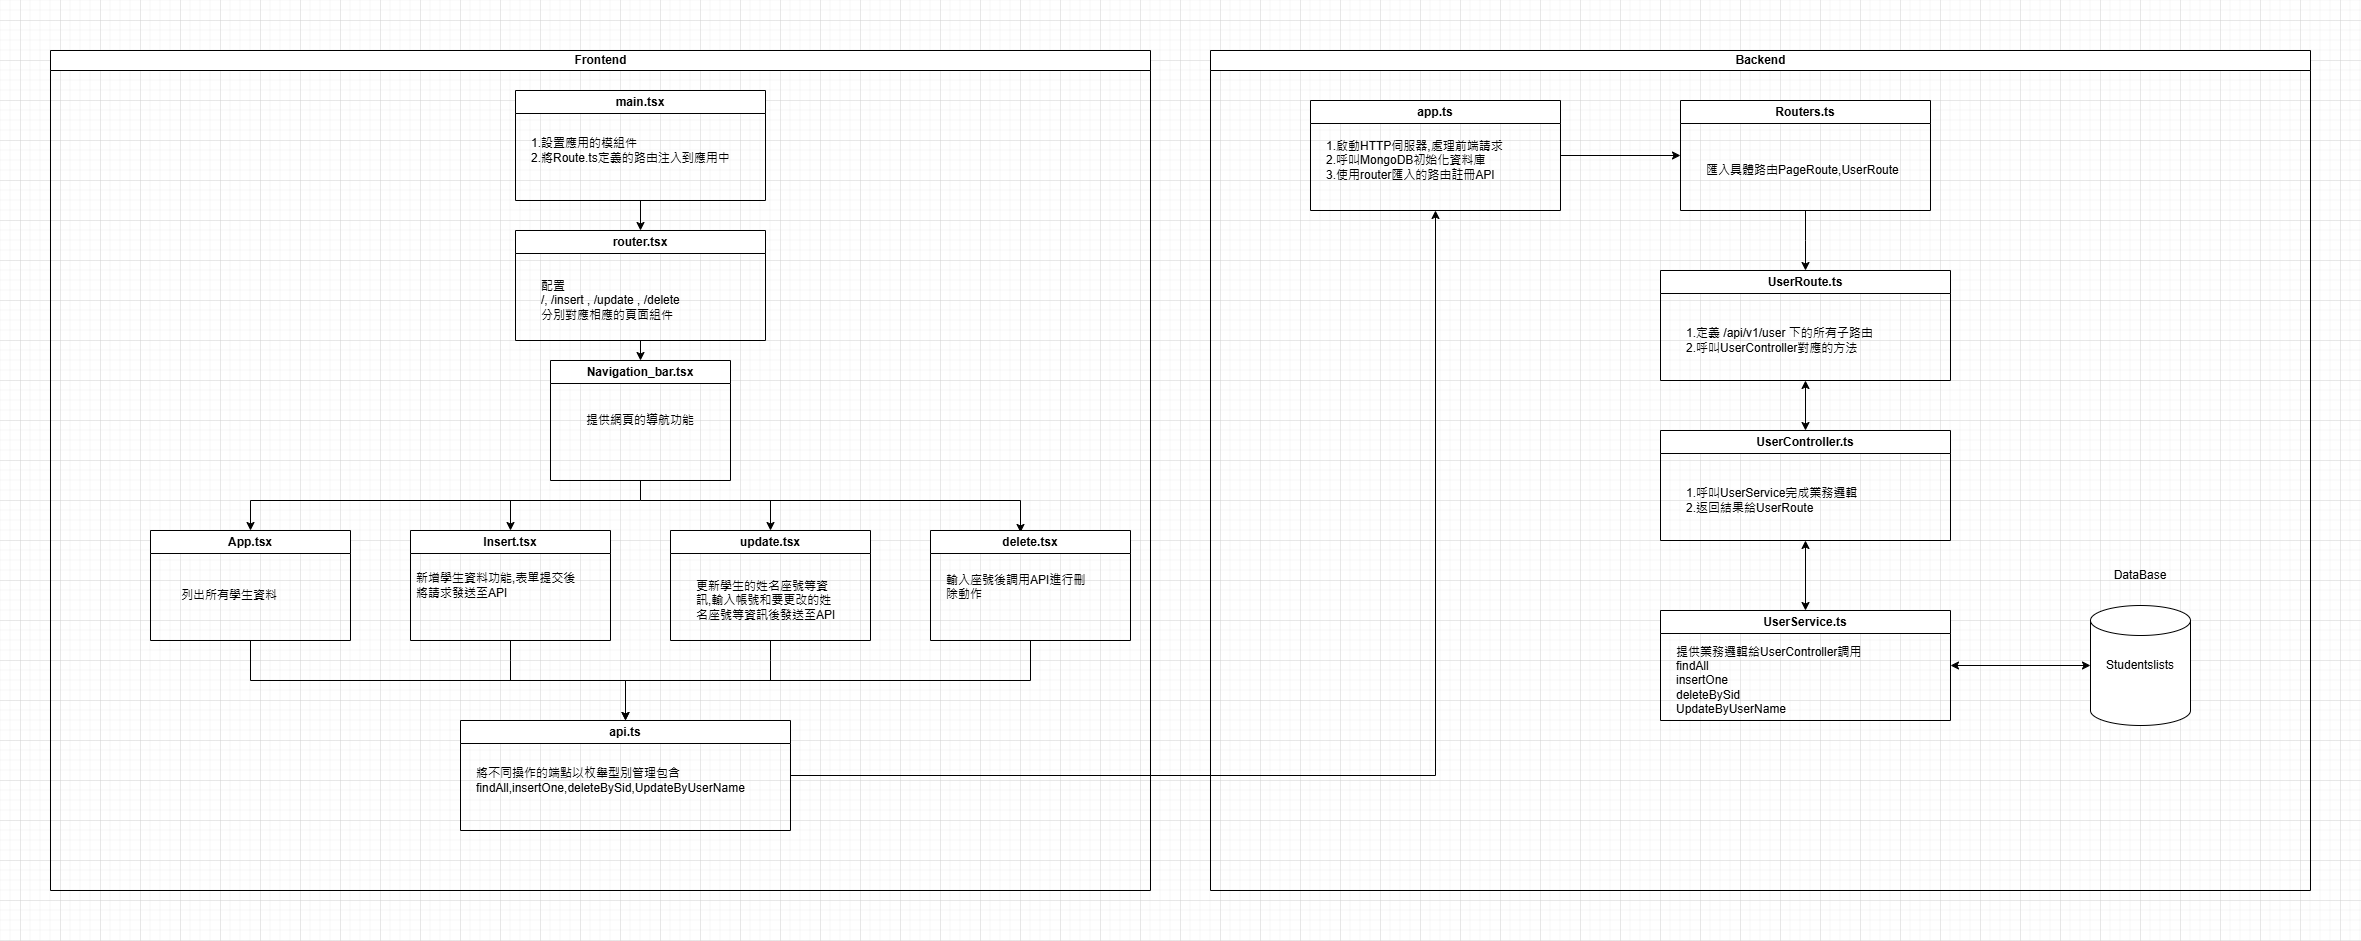

The diagram above was exported from draw.io. Its source (the exported page's mxGraphModel, read from the mxfile embedded in the PNG):
<mxGraphModel dx="794" dy="492" grid="1" gridSize="10" guides="1" tooltips="1" connect="1" arrows="1" fold="1" page="1" pageScale="1" pageWidth="2500" pageHeight="1000" math="0" shadow="0">
  <root>
    <mxCell id="0" />
    <mxCell id="1" parent="0" />
    <mxCell id="dNxyNK7c78bLwvsdeMH5-11" value="Frontend" style="swimlane;html=1;startSize=20;horizontal=1;containerType=tree;glass=0;" parent="1" vertex="1">
      <mxGeometry x="30" y="70" width="1100" height="840" as="geometry" />
    </mxCell>
    <mxCell id="0aC_765vt8nL3H6GvDwa-129" style="edgeStyle=orthogonalEdgeStyle;rounded=0;orthogonalLoop=1;jettySize=auto;html=1;exitX=0.5;exitY=1;exitDx=0;exitDy=0;entryX=0.5;entryY=0;entryDx=0;entryDy=0;" parent="dNxyNK7c78bLwvsdeMH5-11" source="0aC_765vt8nL3H6GvDwa-107" target="0aC_765vt8nL3H6GvDwa-110" edge="1">
      <mxGeometry relative="1" as="geometry" />
    </mxCell>
    <mxCell id="0aC_765vt8nL3H6GvDwa-107" value="main.tsx" style="swimlane;whiteSpace=wrap;html=1;" parent="dNxyNK7c78bLwvsdeMH5-11" vertex="1">
      <mxGeometry x="465" y="40" width="250" height="110" as="geometry" />
    </mxCell>
    <mxCell id="0aC_765vt8nL3H6GvDwa-117" value="1.設置應用的模組件&lt;div&gt;2.將Route.ts定義的路由注入到應用中&lt;/div&gt;" style="text;strokeColor=none;fillColor=none;align=left;verticalAlign=middle;spacingLeft=4;spacingRight=4;overflow=hidden;points=[[0,0.5],[1,0.5]];portConstraint=eastwest;rotatable=0;whiteSpace=wrap;html=1;" parent="0aC_765vt8nL3H6GvDwa-107" vertex="1">
      <mxGeometry x="10" y="30" width="210" height="60" as="geometry" />
    </mxCell>
    <mxCell id="0aC_765vt8nL3H6GvDwa-130" style="edgeStyle=orthogonalEdgeStyle;rounded=0;orthogonalLoop=1;jettySize=auto;html=1;exitX=0.5;exitY=1;exitDx=0;exitDy=0;entryX=0.5;entryY=0;entryDx=0;entryDy=0;" parent="dNxyNK7c78bLwvsdeMH5-11" source="0aC_765vt8nL3H6GvDwa-110" target="0aC_765vt8nL3H6GvDwa-111" edge="1">
      <mxGeometry relative="1" as="geometry" />
    </mxCell>
    <mxCell id="0aC_765vt8nL3H6GvDwa-110" value="router.tsx" style="swimlane;whiteSpace=wrap;html=1;" parent="dNxyNK7c78bLwvsdeMH5-11" vertex="1">
      <mxGeometry x="465" y="180" width="250" height="110" as="geometry" />
    </mxCell>
    <mxCell id="0aC_765vt8nL3H6GvDwa-118" value="配置&lt;div&gt;/, /insert , /update , /delete&lt;/div&gt;&lt;div&gt;分別對應相應的頁面組件&lt;/div&gt;" style="text;strokeColor=none;fillColor=none;align=left;verticalAlign=middle;spacingLeft=4;spacingRight=4;overflow=hidden;points=[[0,0.5],[1,0.5]];portConstraint=eastwest;rotatable=0;whiteSpace=wrap;html=1;" parent="0aC_765vt8nL3H6GvDwa-110" vertex="1">
      <mxGeometry x="20" y="40" width="200" height="60" as="geometry" />
    </mxCell>
    <mxCell id="0aC_765vt8nL3H6GvDwa-131" style="edgeStyle=orthogonalEdgeStyle;rounded=0;orthogonalLoop=1;jettySize=auto;html=1;entryX=0.5;entryY=0;entryDx=0;entryDy=0;" parent="dNxyNK7c78bLwvsdeMH5-11" target="0aC_765vt8nL3H6GvDwa-120" edge="1">
      <mxGeometry relative="1" as="geometry">
        <mxPoint x="250" y="460" as="targetPoint" />
        <mxPoint x="590" y="450" as="sourcePoint" />
        <Array as="points">
          <mxPoint x="590" y="450" />
          <mxPoint x="200" y="450" />
        </Array>
      </mxGeometry>
    </mxCell>
    <mxCell id="0aC_765vt8nL3H6GvDwa-138" style="edgeStyle=elbowEdgeStyle;rounded=0;orthogonalLoop=1;jettySize=auto;html=1;exitX=0.5;exitY=1;exitDx=0;exitDy=0;elbow=vertical;entryX=0.45;entryY=0.018;entryDx=0;entryDy=0;entryPerimeter=0;" parent="dNxyNK7c78bLwvsdeMH5-11" source="0aC_765vt8nL3H6GvDwa-111" target="0aC_765vt8nL3H6GvDwa-115" edge="1">
      <mxGeometry relative="1" as="geometry">
        <mxPoint x="973" y="490" as="targetPoint" />
        <Array as="points">
          <mxPoint x="790" y="450" />
        </Array>
      </mxGeometry>
    </mxCell>
    <mxCell id="0aC_765vt8nL3H6GvDwa-111" value="Navigation_bar.tsx" style="swimlane;whiteSpace=wrap;html=1;" parent="dNxyNK7c78bLwvsdeMH5-11" vertex="1">
      <mxGeometry x="500" y="310" width="180" height="120" as="geometry" />
    </mxCell>
    <mxCell id="0aC_765vt8nL3H6GvDwa-119" value="提供網頁的導航功能" style="text;strokeColor=none;fillColor=none;align=left;verticalAlign=middle;spacingLeft=4;spacingRight=4;overflow=hidden;points=[[0,0.5],[1,0.5]];portConstraint=eastwest;rotatable=0;whiteSpace=wrap;html=1;" parent="0aC_765vt8nL3H6GvDwa-111" vertex="1">
      <mxGeometry x="30" y="45" width="120" height="30" as="geometry" />
    </mxCell>
    <mxCell id="0aC_765vt8nL3H6GvDwa-133" style="edgeStyle=orthogonalEdgeStyle;rounded=0;orthogonalLoop=1;jettySize=auto;html=1;exitX=0.5;exitY=0;exitDx=0;exitDy=0;entryX=0.5;entryY=0;entryDx=0;entryDy=0;" parent="dNxyNK7c78bLwvsdeMH5-11" target="0aC_765vt8nL3H6GvDwa-113" edge="1">
      <mxGeometry relative="1" as="geometry">
        <mxPoint x="460" y="450" as="sourcePoint" />
      </mxGeometry>
    </mxCell>
    <mxCell id="0aC_765vt8nL3H6GvDwa-148" style="edgeStyle=orthogonalEdgeStyle;rounded=0;orthogonalLoop=1;jettySize=auto;html=1;exitX=0.5;exitY=1;exitDx=0;exitDy=0;endArrow=none;endFill=0;" parent="dNxyNK7c78bLwvsdeMH5-11" source="0aC_765vt8nL3H6GvDwa-113" edge="1">
      <mxGeometry relative="1" as="geometry">
        <mxPoint x="460" y="630" as="targetPoint" />
      </mxGeometry>
    </mxCell>
    <mxCell id="0aC_765vt8nL3H6GvDwa-113" value="Insert.tsx" style="swimlane;whiteSpace=wrap;html=1;" parent="dNxyNK7c78bLwvsdeMH5-11" vertex="1">
      <mxGeometry x="360" y="480" width="200" height="110" as="geometry" />
    </mxCell>
    <mxCell id="0aC_765vt8nL3H6GvDwa-122" value="新增學生資料功能,表單提交後將請求發送至API" style="text;strokeColor=none;fillColor=none;align=left;verticalAlign=middle;spacingLeft=4;spacingRight=4;overflow=hidden;points=[[0,0.5],[1,0.5]];portConstraint=eastwest;rotatable=0;whiteSpace=wrap;html=1;" parent="0aC_765vt8nL3H6GvDwa-113" vertex="1">
      <mxGeometry y="30" width="170" height="50" as="geometry" />
    </mxCell>
    <mxCell id="0aC_765vt8nL3H6GvDwa-139" style="edgeStyle=orthogonalEdgeStyle;rounded=0;orthogonalLoop=1;jettySize=auto;html=1;exitX=0.5;exitY=0;exitDx=0;exitDy=0;entryX=0.5;entryY=0;entryDx=0;entryDy=0;" parent="dNxyNK7c78bLwvsdeMH5-11" target="0aC_765vt8nL3H6GvDwa-114" edge="1">
      <mxGeometry relative="1" as="geometry">
        <mxPoint x="720" y="450" as="sourcePoint" />
      </mxGeometry>
    </mxCell>
    <mxCell id="0aC_765vt8nL3H6GvDwa-149" style="edgeStyle=orthogonalEdgeStyle;rounded=0;orthogonalLoop=1;jettySize=auto;html=1;exitX=0.5;exitY=1;exitDx=0;exitDy=0;endArrow=none;endFill=0;" parent="dNxyNK7c78bLwvsdeMH5-11" source="0aC_765vt8nL3H6GvDwa-114" edge="1">
      <mxGeometry relative="1" as="geometry">
        <mxPoint x="720" y="630" as="targetPoint" />
      </mxGeometry>
    </mxCell>
    <mxCell id="0aC_765vt8nL3H6GvDwa-114" value="update.tsx" style="swimlane;whiteSpace=wrap;html=1;" parent="dNxyNK7c78bLwvsdeMH5-11" vertex="1">
      <mxGeometry x="620" y="480" width="200" height="110" as="geometry" />
    </mxCell>
    <mxCell id="0aC_765vt8nL3H6GvDwa-123" value="更新學生的姓名座號等資訊,輸入帳號和要更改的姓名座號等資訊後發送至API" style="text;strokeColor=none;fillColor=none;align=left;verticalAlign=middle;spacingLeft=4;spacingRight=4;overflow=hidden;points=[[0,0.5],[1,0.5]];portConstraint=eastwest;rotatable=0;whiteSpace=wrap;html=1;" parent="0aC_765vt8nL3H6GvDwa-114" vertex="1">
      <mxGeometry x="20" y="40" width="150" height="60" as="geometry" />
    </mxCell>
    <mxCell id="0aC_765vt8nL3H6GvDwa-147" style="edgeStyle=orthogonalEdgeStyle;rounded=0;orthogonalLoop=1;jettySize=auto;html=1;exitX=0.5;exitY=1;exitDx=0;exitDy=0;entryX=0.5;entryY=0;entryDx=0;entryDy=0;" parent="dNxyNK7c78bLwvsdeMH5-11" source="0aC_765vt8nL3H6GvDwa-115" target="0aC_765vt8nL3H6GvDwa-116" edge="1">
      <mxGeometry relative="1" as="geometry" />
    </mxCell>
    <mxCell id="0aC_765vt8nL3H6GvDwa-115" value="delete.tsx" style="swimlane;whiteSpace=wrap;html=1;" parent="dNxyNK7c78bLwvsdeMH5-11" vertex="1">
      <mxGeometry x="880" y="480" width="200" height="110" as="geometry" />
    </mxCell>
    <mxCell id="0aC_765vt8nL3H6GvDwa-124" value="輸入座號後調用API進行刪除動作" style="text;strokeColor=none;fillColor=none;align=left;verticalAlign=middle;spacingLeft=4;spacingRight=4;overflow=hidden;points=[[0,0.5],[1,0.5]];portConstraint=eastwest;rotatable=0;whiteSpace=wrap;html=1;" parent="0aC_765vt8nL3H6GvDwa-115" vertex="1">
      <mxGeometry x="10" y="40" width="150" height="30" as="geometry" />
    </mxCell>
    <mxCell id="0aC_765vt8nL3H6GvDwa-116" value="api.ts" style="swimlane;whiteSpace=wrap;html=1;" parent="dNxyNK7c78bLwvsdeMH5-11" vertex="1">
      <mxGeometry x="410" y="670" width="330" height="110" as="geometry" />
    </mxCell>
    <mxCell id="0aC_765vt8nL3H6GvDwa-125" value="將不同操作的端點以枚舉型別管理包含findAll,insertOne,deleteBySid,UpdateByUserName" style="text;strokeColor=none;fillColor=none;align=left;verticalAlign=middle;spacingLeft=4;spacingRight=4;overflow=hidden;points=[[0,0.5],[1,0.5]];portConstraint=eastwest;rotatable=0;whiteSpace=wrap;html=1;" parent="0aC_765vt8nL3H6GvDwa-116" vertex="1">
      <mxGeometry x="10" y="30" width="290" height="60" as="geometry" />
    </mxCell>
    <mxCell id="0aC_765vt8nL3H6GvDwa-143" style="edgeStyle=orthogonalEdgeStyle;rounded=0;orthogonalLoop=1;jettySize=auto;html=1;exitX=0.5;exitY=1;exitDx=0;exitDy=0;" parent="dNxyNK7c78bLwvsdeMH5-11" source="0aC_765vt8nL3H6GvDwa-120" target="0aC_765vt8nL3H6GvDwa-116" edge="1">
      <mxGeometry relative="1" as="geometry" />
    </mxCell>
    <mxCell id="0aC_765vt8nL3H6GvDwa-120" value="App.tsx" style="swimlane;whiteSpace=wrap;html=1;startSize=23;" parent="dNxyNK7c78bLwvsdeMH5-11" vertex="1">
      <mxGeometry x="100" y="480" width="200" height="110" as="geometry" />
    </mxCell>
    <mxCell id="0aC_765vt8nL3H6GvDwa-121" value="列出所有學生資料" style="text;strokeColor=none;fillColor=none;align=left;verticalAlign=middle;spacingLeft=4;spacingRight=4;overflow=hidden;points=[[0,0.5],[1,0.5]];portConstraint=eastwest;rotatable=0;whiteSpace=wrap;html=1;" parent="0aC_765vt8nL3H6GvDwa-120" vertex="1">
      <mxGeometry x="25" y="40" width="155" height="50" as="geometry" />
    </mxCell>
    <mxCell id="0aC_765vt8nL3H6GvDwa-150" value="Backend" style="swimlane;html=1;startSize=20;horizontal=1;containerType=tree;glass=0;" parent="1" vertex="1">
      <mxGeometry x="1190" y="70" width="1100" height="840" as="geometry" />
    </mxCell>
    <mxCell id="0aC_765vt8nL3H6GvDwa-151" style="edgeStyle=orthogonalEdgeStyle;rounded=0;orthogonalLoop=1;jettySize=auto;html=1;exitX=0.5;exitY=1;exitDx=0;exitDy=0;entryX=0.5;entryY=0;entryDx=0;entryDy=0;strokeColor=none;" parent="0aC_765vt8nL3H6GvDwa-150" source="0aC_765vt8nL3H6GvDwa-152" target="0aC_765vt8nL3H6GvDwa-178" edge="1">
      <mxGeometry relative="1" as="geometry" />
    </mxCell>
    <mxCell id="Qm6p8VFiUIs3QqInLPTh-5" style="edgeStyle=orthogonalEdgeStyle;rounded=0;orthogonalLoop=1;jettySize=auto;html=1;exitX=1;exitY=0.5;exitDx=0;exitDy=0;entryX=0;entryY=0.5;entryDx=0;entryDy=0;" edge="1" parent="0aC_765vt8nL3H6GvDwa-150" source="0aC_765vt8nL3H6GvDwa-152" target="0aC_765vt8nL3H6GvDwa-178">
      <mxGeometry relative="1" as="geometry" />
    </mxCell>
    <mxCell id="0aC_765vt8nL3H6GvDwa-152" value="app.ts" style="swimlane;whiteSpace=wrap;html=1;" parent="0aC_765vt8nL3H6GvDwa-150" vertex="1">
      <mxGeometry x="100" y="50" width="250" height="110" as="geometry" />
    </mxCell>
    <mxCell id="0aC_765vt8nL3H6GvDwa-153" value="1.啟動HTTP伺服器,處理前端請求&lt;div&gt;2.呼叫MongoDB初始化資料庫&lt;/div&gt;&lt;div&gt;3.使用router匯入的路由註冊API&lt;/div&gt;" style="text;strokeColor=none;fillColor=none;align=left;verticalAlign=middle;spacingLeft=4;spacingRight=4;overflow=hidden;points=[[0,0.5],[1,0.5]];portConstraint=eastwest;rotatable=0;whiteSpace=wrap;html=1;" parent="0aC_765vt8nL3H6GvDwa-152" vertex="1">
      <mxGeometry x="10" y="30" width="210" height="60" as="geometry" />
    </mxCell>
    <mxCell id="0aC_765vt8nL3H6GvDwa-155" value="UserRoute.ts" style="swimlane;whiteSpace=wrap;html=1;" parent="0aC_765vt8nL3H6GvDwa-150" vertex="1">
      <mxGeometry x="450" y="220" width="290" height="110" as="geometry" />
    </mxCell>
    <mxCell id="0aC_765vt8nL3H6GvDwa-156" value="1.定義 /api/v1/user 下的所有子路由&lt;div&gt;2.呼叫UserController對應的方法&lt;/div&gt;" style="text;strokeColor=none;fillColor=none;align=left;verticalAlign=middle;spacingLeft=4;spacingRight=4;overflow=hidden;points=[[0,0.5],[1,0.5]];portConstraint=eastwest;rotatable=0;whiteSpace=wrap;html=1;" parent="0aC_765vt8nL3H6GvDwa-155" vertex="1">
      <mxGeometry x="20" y="40" width="200" height="60" as="geometry" />
    </mxCell>
    <mxCell id="0aC_765vt8nL3H6GvDwa-177" style="edgeStyle=orthogonalEdgeStyle;rounded=0;orthogonalLoop=1;jettySize=auto;html=1;exitX=0.5;exitY=1;exitDx=0;exitDy=0;entryX=0.5;entryY=0;entryDx=0;entryDy=0;strokeColor=none;" parent="0aC_765vt8nL3H6GvDwa-150" source="0aC_765vt8nL3H6GvDwa-178" target="0aC_765vt8nL3H6GvDwa-155" edge="1">
      <mxGeometry relative="1" as="geometry">
        <mxPoint x="1495" y="230" as="sourcePoint" />
      </mxGeometry>
    </mxCell>
    <mxCell id="Qm6p8VFiUIs3QqInLPTh-13" style="edgeStyle=orthogonalEdgeStyle;rounded=0;orthogonalLoop=1;jettySize=auto;html=1;exitX=0.5;exitY=1;exitDx=0;exitDy=0;" edge="1" parent="0aC_765vt8nL3H6GvDwa-150" source="0aC_765vt8nL3H6GvDwa-178">
      <mxGeometry relative="1" as="geometry">
        <mxPoint x="595" y="220" as="targetPoint" />
      </mxGeometry>
    </mxCell>
    <mxCell id="0aC_765vt8nL3H6GvDwa-178" value="Routers.ts" style="swimlane;whiteSpace=wrap;html=1;" parent="0aC_765vt8nL3H6GvDwa-150" vertex="1">
      <mxGeometry x="470" y="50" width="250" height="110" as="geometry" />
    </mxCell>
    <mxCell id="0aC_765vt8nL3H6GvDwa-179" value="匯入具體路由PageRoute,UserRoute" style="text;strokeColor=none;fillColor=none;align=left;verticalAlign=middle;spacingLeft=4;spacingRight=4;overflow=hidden;points=[[0,0.5],[1,0.5]];portConstraint=eastwest;rotatable=0;whiteSpace=wrap;html=1;" parent="0aC_765vt8nL3H6GvDwa-178" vertex="1">
      <mxGeometry x="20" y="40" width="210" height="60" as="geometry" />
    </mxCell>
    <mxCell id="0aC_765vt8nL3H6GvDwa-183" value="UserController.ts" style="swimlane;whiteSpace=wrap;html=1;" parent="0aC_765vt8nL3H6GvDwa-150" vertex="1">
      <mxGeometry x="450" y="380" width="290" height="110" as="geometry" />
    </mxCell>
    <mxCell id="0aC_765vt8nL3H6GvDwa-184" value="1.呼叫UserService完成業務邏輯&lt;div&gt;2.返回結果給UserRoute&lt;/div&gt;" style="text;strokeColor=none;fillColor=none;align=left;verticalAlign=middle;spacingLeft=4;spacingRight=4;overflow=hidden;points=[[0,0.5],[1,0.5]];portConstraint=eastwest;rotatable=0;whiteSpace=wrap;html=1;" parent="0aC_765vt8nL3H6GvDwa-183" vertex="1">
      <mxGeometry x="20" y="40" width="200" height="60" as="geometry" />
    </mxCell>
    <mxCell id="0aC_765vt8nL3H6GvDwa-185" style="edgeStyle=orthogonalEdgeStyle;rounded=0;orthogonalLoop=1;jettySize=auto;html=1;exitX=0.5;exitY=1;exitDx=0;exitDy=0;entryX=0.5;entryY=0;entryDx=0;entryDy=0;strokeColor=none;" parent="0aC_765vt8nL3H6GvDwa-150" source="0aC_765vt8nL3H6GvDwa-178" target="0aC_765vt8nL3H6GvDwa-183" edge="1">
      <mxGeometry relative="1" as="geometry">
        <mxPoint x="595" y="160" as="sourcePoint" />
        <mxPoint x="595" y="220" as="targetPoint" />
      </mxGeometry>
    </mxCell>
    <mxCell id="0aC_765vt8nL3H6GvDwa-186" value="UserService.ts" style="swimlane;whiteSpace=wrap;html=1;" parent="0aC_765vt8nL3H6GvDwa-150" vertex="1">
      <mxGeometry x="450" y="560" width="290" height="110" as="geometry" />
    </mxCell>
    <mxCell id="0aC_765vt8nL3H6GvDwa-187" value="提供業務邏輯給UserController調用&lt;div&gt;findAll&lt;/div&gt;&lt;div&gt;insertOne&lt;/div&gt;&lt;div&gt;deleteBySid&lt;/div&gt;&lt;div&gt;UpdateByUserName&lt;/div&gt;" style="text;strokeColor=none;fillColor=none;align=left;verticalAlign=middle;spacingLeft=4;spacingRight=4;overflow=hidden;points=[[0,0.5],[1,0.5]];portConstraint=eastwest;rotatable=0;whiteSpace=wrap;html=1;" parent="0aC_765vt8nL3H6GvDwa-186" vertex="1">
      <mxGeometry x="10" y="30" width="240" height="80" as="geometry" />
    </mxCell>
    <mxCell id="0aC_765vt8nL3H6GvDwa-188" style="edgeStyle=orthogonalEdgeStyle;rounded=0;orthogonalLoop=1;jettySize=auto;html=1;exitX=0.5;exitY=1;exitDx=0;exitDy=0;entryX=0.5;entryY=0;entryDx=0;entryDy=0;strokeColor=none;" parent="0aC_765vt8nL3H6GvDwa-150" source="0aC_765vt8nL3H6GvDwa-178" target="0aC_765vt8nL3H6GvDwa-186" edge="1">
      <mxGeometry relative="1" as="geometry">
        <mxPoint x="595" y="160" as="sourcePoint" />
        <mxPoint x="595" y="380" as="targetPoint" />
      </mxGeometry>
    </mxCell>
    <mxCell id="Qm6p8VFiUIs3QqInLPTh-1" value="" style="shape=cylinder3;whiteSpace=wrap;html=1;boundedLbl=1;backgroundOutline=1;size=15;" vertex="1" parent="0aC_765vt8nL3H6GvDwa-150">
      <mxGeometry x="880" y="555" width="100" height="120" as="geometry" />
    </mxCell>
    <mxCell id="Qm6p8VFiUIs3QqInLPTh-2" value="DataBase" style="text;html=1;align=center;verticalAlign=middle;whiteSpace=wrap;rounded=0;" vertex="1" parent="0aC_765vt8nL3H6GvDwa-150">
      <mxGeometry x="900" y="510" width="60" height="30" as="geometry" />
    </mxCell>
    <mxCell id="Qm6p8VFiUIs3QqInLPTh-3" value="Studentslists" style="text;html=1;align=center;verticalAlign=middle;whiteSpace=wrap;rounded=0;" vertex="1" parent="0aC_765vt8nL3H6GvDwa-150">
      <mxGeometry x="890" y="600" width="80" height="30" as="geometry" />
    </mxCell>
    <mxCell id="Qm6p8VFiUIs3QqInLPTh-19" value="" style="endArrow=classic;startArrow=classic;html=1;rounded=0;entryX=0.5;entryY=1;entryDx=0;entryDy=0;exitX=0.5;exitY=0;exitDx=0;exitDy=0;" edge="1" parent="0aC_765vt8nL3H6GvDwa-150" source="0aC_765vt8nL3H6GvDwa-183" target="0aC_765vt8nL3H6GvDwa-155">
      <mxGeometry width="50" height="50" relative="1" as="geometry">
        <mxPoint x="570" y="440" as="sourcePoint" />
        <mxPoint x="620" y="390" as="targetPoint" />
      </mxGeometry>
    </mxCell>
    <mxCell id="Qm6p8VFiUIs3QqInLPTh-20" value="" style="endArrow=classic;startArrow=classic;html=1;rounded=0;entryX=0.5;entryY=1;entryDx=0;entryDy=0;exitX=0.5;exitY=0;exitDx=0;exitDy=0;" edge="1" parent="0aC_765vt8nL3H6GvDwa-150" source="0aC_765vt8nL3H6GvDwa-186" target="0aC_765vt8nL3H6GvDwa-183">
      <mxGeometry width="50" height="50" relative="1" as="geometry">
        <mxPoint x="570" y="640" as="sourcePoint" />
        <mxPoint x="620" y="590" as="targetPoint" />
      </mxGeometry>
    </mxCell>
    <mxCell id="Qm6p8VFiUIs3QqInLPTh-21" value="" style="endArrow=classic;startArrow=classic;html=1;rounded=0;entryX=0;entryY=0.5;entryDx=0;entryDy=0;entryPerimeter=0;exitX=1;exitY=0.5;exitDx=0;exitDy=0;" edge="1" parent="0aC_765vt8nL3H6GvDwa-150" source="0aC_765vt8nL3H6GvDwa-186" target="Qm6p8VFiUIs3QqInLPTh-1">
      <mxGeometry width="50" height="50" relative="1" as="geometry">
        <mxPoint x="570" y="640" as="sourcePoint" />
        <mxPoint x="620" y="590" as="targetPoint" />
      </mxGeometry>
    </mxCell>
    <mxCell id="Qm6p8VFiUIs3QqInLPTh-4" style="edgeStyle=orthogonalEdgeStyle;rounded=0;orthogonalLoop=1;jettySize=auto;html=1;exitX=1;exitY=0.5;exitDx=0;exitDy=0;entryX=0.5;entryY=1;entryDx=0;entryDy=0;" edge="1" parent="1" source="0aC_765vt8nL3H6GvDwa-116" target="0aC_765vt8nL3H6GvDwa-152">
      <mxGeometry relative="1" as="geometry" />
    </mxCell>
  </root>
</mxGraphModel>